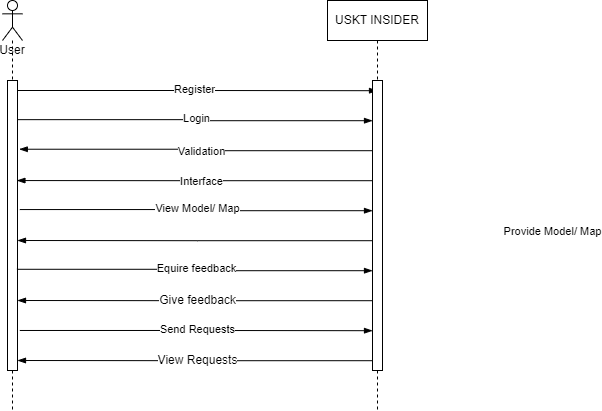

The diagram above was exported from draw.io. Its source (the exported page's mxGraphModel, read from the mxfile embedded in the PNG):
<mxGraphModel dx="677" dy="408" grid="1" gridSize="10" guides="1" tooltips="1" connect="1" arrows="1" fold="1" page="1" pageScale="1" pageWidth="850" pageHeight="1100" math="0" shadow="0">
  <root>
    <mxCell id="0" />
    <mxCell id="1" parent="0" />
    <mxCell id="xRfVbOvLitdj6Q9YF0-k-1" value="USKT INSIDER" style="shape=umlLifeline;perimeter=lifelinePerimeter;whiteSpace=wrap;html=1;container=1;collapsible=0;recursiveResize=0;outlineConnect=0;" parent="1" vertex="1">
      <mxGeometry x="535" y="80" width="100" height="410" as="geometry" />
    </mxCell>
    <mxCell id="xRfVbOvLitdj6Q9YF0-k-15" value="" style="edgeStyle=elbowEdgeStyle;fontSize=12;html=1;endArrow=blockThin;endFill=1;rounded=0;entryX=0.5;entryY=0.22;entryDx=0;entryDy=0;entryPerimeter=0;" parent="xRfVbOvLitdj6Q9YF0-k-1" edge="1">
      <mxGeometry width="160" relative="1" as="geometry">
        <mxPoint x="50" y="240.20000000000005" as="sourcePoint" />
        <mxPoint x="-310" y="240" as="targetPoint" />
      </mxGeometry>
    </mxCell>
    <mxCell id="xRfVbOvLitdj6Q9YF0-k-16" value="Provide Model/ Map" style="edgeLabel;html=1;align=center;verticalAlign=middle;resizable=0;points=[];" parent="xRfVbOvLitdj6Q9YF0-k-15" vertex="1" connectable="0">
      <mxGeometry x="-0.367" y="1" relative="1" as="geometry">
        <mxPoint x="289" y="-10" as="offset" />
      </mxGeometry>
    </mxCell>
    <mxCell id="xRfVbOvLitdj6Q9YF0-k-3" value="User" style="shape=umlLifeline;participant=umlActor;perimeter=lifelinePerimeter;whiteSpace=wrap;html=1;container=1;collapsible=0;recursiveResize=0;verticalAlign=top;spacingTop=36;outlineConnect=0;" parent="1" vertex="1">
      <mxGeometry x="210" y="80" width="20" height="410" as="geometry" />
    </mxCell>
    <mxCell id="xRfVbOvLitdj6Q9YF0-k-5" value="" style="edgeStyle=elbowEdgeStyle;fontSize=12;html=1;endArrow=blockThin;endFill=1;rounded=0;entryX=0.5;entryY=0.22;entryDx=0;entryDy=0;entryPerimeter=0;" parent="xRfVbOvLitdj6Q9YF0-k-3" target="xRfVbOvLitdj6Q9YF0-k-1" edge="1">
      <mxGeometry width="160" relative="1" as="geometry">
        <mxPoint x="10" y="90" as="sourcePoint" />
        <mxPoint x="300" y="90" as="targetPoint" />
      </mxGeometry>
    </mxCell>
    <mxCell id="xRfVbOvLitdj6Q9YF0-k-6" value="Register" style="edgeLabel;html=1;align=center;verticalAlign=middle;resizable=0;points=[];" parent="xRfVbOvLitdj6Q9YF0-k-5" vertex="1" connectable="0">
      <mxGeometry x="-0.367" y="1" relative="1" as="geometry">
        <mxPoint x="66" as="offset" />
      </mxGeometry>
    </mxCell>
    <mxCell id="rHBMhQKTcFCaVQN6K_L7-3" value="" style="rounded=0;whiteSpace=wrap;html=1;" vertex="1" parent="xRfVbOvLitdj6Q9YF0-k-3">
      <mxGeometry x="5" y="80" width="10" height="290" as="geometry" />
    </mxCell>
    <mxCell id="xRfVbOvLitdj6Q9YF0-k-22" value="View Requests" style="edgeStyle=elbowEdgeStyle;fontSize=12;html=1;endArrow=blockThin;endFill=1;rounded=0;entryX=0.5;entryY=0.22;entryDx=0;entryDy=0;entryPerimeter=0;" parent="xRfVbOvLitdj6Q9YF0-k-3" edge="1">
      <mxGeometry width="160" relative="1" as="geometry">
        <mxPoint x="375" y="360.20000000000005" as="sourcePoint" />
        <mxPoint x="15" y="360" as="targetPoint" />
      </mxGeometry>
    </mxCell>
    <mxCell id="xRfVbOvLitdj6Q9YF0-k-17" value="Give feedback" style="edgeStyle=elbowEdgeStyle;fontSize=12;html=1;endArrow=blockThin;endFill=1;rounded=0;entryX=0.5;entryY=0.22;entryDx=0;entryDy=0;entryPerimeter=0;" parent="xRfVbOvLitdj6Q9YF0-k-3" edge="1">
      <mxGeometry width="160" relative="1" as="geometry">
        <mxPoint x="375" y="300.20000000000005" as="sourcePoint" />
        <mxPoint x="15" y="300" as="targetPoint" />
      </mxGeometry>
    </mxCell>
    <mxCell id="xRfVbOvLitdj6Q9YF0-k-7" value="" style="edgeStyle=elbowEdgeStyle;fontSize=12;html=1;endArrow=blockThin;endFill=1;rounded=0;entryX=0.5;entryY=0.22;entryDx=0;entryDy=0;entryPerimeter=0;exitX=0.99;exitY=0.135;exitDx=0;exitDy=0;exitPerimeter=0;" parent="1" edge="1" source="rHBMhQKTcFCaVQN6K_L7-3">
      <mxGeometry width="160" relative="1" as="geometry">
        <mxPoint x="230" y="200" as="sourcePoint" />
        <mxPoint x="580" y="200.20000000000005" as="targetPoint" />
      </mxGeometry>
    </mxCell>
    <mxCell id="xRfVbOvLitdj6Q9YF0-k-8" value="Login" style="edgeLabel;html=1;align=center;verticalAlign=middle;resizable=0;points=[];" parent="xRfVbOvLitdj6Q9YF0-k-7" vertex="1" connectable="0">
      <mxGeometry x="-0.367" y="1" relative="1" as="geometry">
        <mxPoint x="66" as="offset" />
      </mxGeometry>
    </mxCell>
    <mxCell id="xRfVbOvLitdj6Q9YF0-k-9" value="" style="edgeStyle=elbowEdgeStyle;fontSize=12;html=1;endArrow=blockThin;endFill=1;rounded=0;entryX=1.181;entryY=0.237;entryDx=0;entryDy=0;entryPerimeter=0;" parent="1" edge="1" target="rHBMhQKTcFCaVQN6K_L7-3">
      <mxGeometry width="160" relative="1" as="geometry">
        <mxPoint x="590" y="230.20000000000005" as="sourcePoint" />
        <mxPoint x="230" y="230" as="targetPoint" />
      </mxGeometry>
    </mxCell>
    <mxCell id="xRfVbOvLitdj6Q9YF0-k-10" value="Validation" style="edgeLabel;html=1;align=center;verticalAlign=middle;resizable=0;points=[];" parent="xRfVbOvLitdj6Q9YF0-k-9" vertex="1" connectable="0">
      <mxGeometry x="-0.367" y="1" relative="1" as="geometry">
        <mxPoint x="-66" as="offset" />
      </mxGeometry>
    </mxCell>
    <mxCell id="xRfVbOvLitdj6Q9YF0-k-11" value="" style="edgeStyle=elbowEdgeStyle;fontSize=12;html=1;endArrow=blockThin;endFill=1;rounded=0;entryX=0.943;entryY=0.345;entryDx=0;entryDy=0;entryPerimeter=0;" parent="1" edge="1" target="rHBMhQKTcFCaVQN6K_L7-3">
      <mxGeometry width="160" relative="1" as="geometry">
        <mxPoint x="590" y="260.20000000000005" as="sourcePoint" />
        <mxPoint x="230" y="260" as="targetPoint" />
      </mxGeometry>
    </mxCell>
    <mxCell id="xRfVbOvLitdj6Q9YF0-k-12" value="Interface" style="edgeLabel;html=1;align=center;verticalAlign=middle;resizable=0;points=[];" parent="xRfVbOvLitdj6Q9YF0-k-11" vertex="1" connectable="0">
      <mxGeometry x="-0.367" y="1" relative="1" as="geometry">
        <mxPoint x="-66" as="offset" />
      </mxGeometry>
    </mxCell>
    <mxCell id="xRfVbOvLitdj6Q9YF0-k-13" value="" style="edgeStyle=elbowEdgeStyle;fontSize=12;html=1;endArrow=blockThin;endFill=1;rounded=0;entryX=0.5;entryY=0.22;entryDx=0;entryDy=0;entryPerimeter=0;exitX=1.229;exitY=0.445;exitDx=0;exitDy=0;exitPerimeter=0;" parent="1" edge="1" source="rHBMhQKTcFCaVQN6K_L7-3">
      <mxGeometry width="160" relative="1" as="geometry">
        <mxPoint x="230" y="290" as="sourcePoint" />
        <mxPoint x="580" y="290.20000000000005" as="targetPoint" />
      </mxGeometry>
    </mxCell>
    <mxCell id="xRfVbOvLitdj6Q9YF0-k-14" value="View Model/ Map" style="edgeLabel;html=1;align=center;verticalAlign=middle;resizable=0;points=[];" parent="xRfVbOvLitdj6Q9YF0-k-13" vertex="1" connectable="0">
      <mxGeometry x="-0.367" y="1" relative="1" as="geometry">
        <mxPoint x="66" as="offset" />
      </mxGeometry>
    </mxCell>
    <mxCell id="xRfVbOvLitdj6Q9YF0-k-19" value="" style="edgeStyle=elbowEdgeStyle;fontSize=12;html=1;endArrow=blockThin;endFill=1;rounded=0;entryX=0.5;entryY=0.22;entryDx=0;entryDy=0;entryPerimeter=0;exitX=0.943;exitY=0.651;exitDx=0;exitDy=0;exitPerimeter=0;" parent="1" edge="1" source="rHBMhQKTcFCaVQN6K_L7-3">
      <mxGeometry width="160" relative="1" as="geometry">
        <mxPoint x="220" y="350" as="sourcePoint" />
        <mxPoint x="580" y="350.20000000000005" as="targetPoint" />
      </mxGeometry>
    </mxCell>
    <mxCell id="xRfVbOvLitdj6Q9YF0-k-20" value="Equire feedback" style="edgeLabel;html=1;align=center;verticalAlign=middle;resizable=0;points=[];" parent="xRfVbOvLitdj6Q9YF0-k-19" vertex="1" connectable="0">
      <mxGeometry x="-0.367" y="1" relative="1" as="geometry">
        <mxPoint x="66" as="offset" />
      </mxGeometry>
    </mxCell>
    <mxCell id="xRfVbOvLitdj6Q9YF0-k-23" value="" style="edgeStyle=elbowEdgeStyle;fontSize=12;html=1;endArrow=blockThin;endFill=1;rounded=0;entryX=0.5;entryY=0.22;entryDx=0;entryDy=0;entryPerimeter=0;exitX=1.229;exitY=0.862;exitDx=0;exitDy=0;exitPerimeter=0;" parent="1" edge="1" source="rHBMhQKTcFCaVQN6K_L7-3">
      <mxGeometry width="160" relative="1" as="geometry">
        <mxPoint x="230" y="410" as="sourcePoint" />
        <mxPoint x="580" y="410.20000000000005" as="targetPoint" />
      </mxGeometry>
    </mxCell>
    <mxCell id="xRfVbOvLitdj6Q9YF0-k-24" value="Send Requests" style="edgeLabel;html=1;align=center;verticalAlign=middle;resizable=0;points=[];" parent="xRfVbOvLitdj6Q9YF0-k-23" vertex="1" connectable="0">
      <mxGeometry x="-0.367" y="1" relative="1" as="geometry">
        <mxPoint x="66" as="offset" />
      </mxGeometry>
    </mxCell>
    <mxCell id="rHBMhQKTcFCaVQN6K_L7-4" value="" style="rounded=0;whiteSpace=wrap;html=1;" vertex="1" parent="1">
      <mxGeometry x="580" y="160" width="10" height="290" as="geometry" />
    </mxCell>
  </root>
</mxGraphModel>